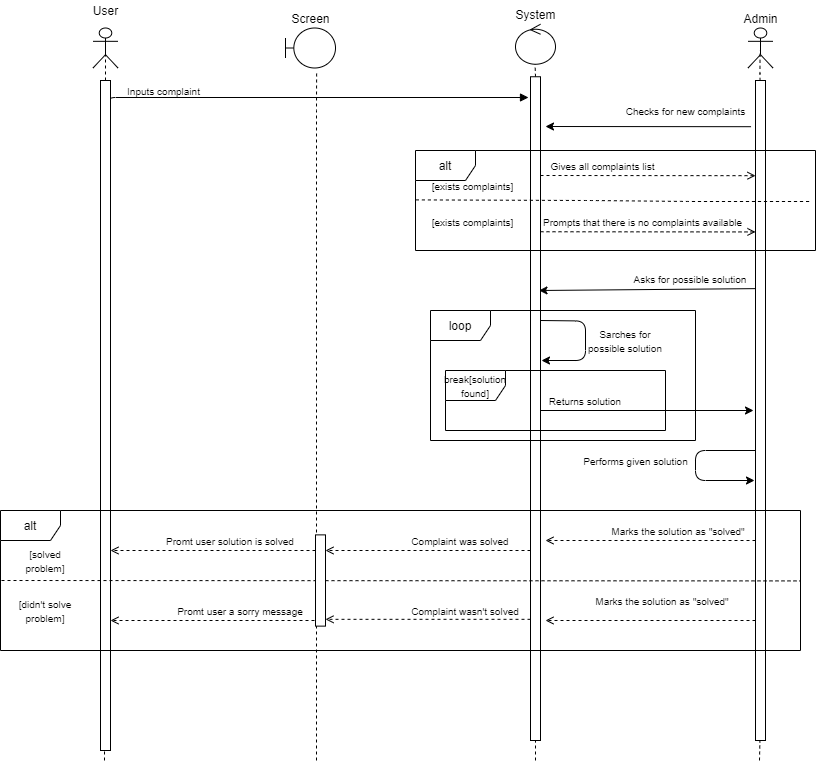

The diagram above was exported from draw.io. Its source (the exported page's mxGraphModel, read from the mxfile embedded in the PNG):
<mxGraphModel dx="827" dy="521" grid="1" gridSize="10" guides="1" tooltips="1" connect="1" arrows="1" fold="1" page="1" pageScale="1" pageWidth="850" pageHeight="1100" math="0" shadow="0">
  <root>
    <mxCell id="0" />
    <mxCell id="1" parent="0" />
    <mxCell id="jQO08Iglf-VU8QkLhRRe-68" value="" style="endArrow=none;dashed=1;html=1;" parent="1" edge="1">
      <mxGeometry width="50" height="50" relative="1" as="geometry">
        <mxPoint x="129" y="810" as="sourcePoint" />
        <mxPoint x="129.41" y="170" as="targetPoint" />
      </mxGeometry>
    </mxCell>
    <mxCell id="jQO08Iglf-VU8QkLhRRe-22" value="" style="endArrow=block;endFill=1;html=1;edgeStyle=orthogonalEdgeStyle;align=left;verticalAlign=top;exitX=0.5;exitY=0.057;exitDx=0;exitDy=0;exitPerimeter=0;" parent="1" source="jQO08Iglf-VU8QkLhRRe-5" edge="1">
      <mxGeometry x="-1" relative="1" as="geometry">
        <mxPoint x="140" y="147" as="sourcePoint" />
        <mxPoint x="553" y="147" as="targetPoint" />
        <Array as="points">
          <mxPoint x="553" y="147" />
        </Array>
      </mxGeometry>
    </mxCell>
    <mxCell id="jQO08Iglf-VU8QkLhRRe-26" value="" style="points=[];perimeter=orthogonalPerimeter;rounded=0;shadow=0;strokeWidth=1;" parent="1" vertex="1">
      <mxGeometry x="780" y="130" width="10" height="660" as="geometry" />
    </mxCell>
    <mxCell id="jQO08Iglf-VU8QkLhRRe-1" value="" style="shape=umlActor;verticalLabelPosition=bottom;verticalAlign=top;html=1;outlineConnect=0;" parent="1" vertex="1">
      <mxGeometry x="117.5" y="77.5" width="25" height="40" as="geometry" />
    </mxCell>
    <mxCell id="jQO08Iglf-VU8QkLhRRe-4" value="" style="endArrow=none;dashed=1;html=1;entryX=0.5;entryY=0.5;entryDx=0;entryDy=0;entryPerimeter=0;" parent="1" source="jQO08Iglf-VU8QkLhRRe-5" target="jQO08Iglf-VU8QkLhRRe-1" edge="1">
      <mxGeometry width="50" height="50" relative="1" as="geometry">
        <mxPoint x="130" y="370" as="sourcePoint" />
        <mxPoint x="120" y="134" as="targetPoint" />
        <Array as="points" />
      </mxGeometry>
    </mxCell>
    <mxCell id="jQO08Iglf-VU8QkLhRRe-5" value="" style="points=[];perimeter=orthogonalPerimeter;rounded=0;shadow=0;strokeWidth=1;" parent="1" vertex="1">
      <mxGeometry x="125" y="130" width="10" height="670" as="geometry" />
    </mxCell>
    <mxCell id="jQO08Iglf-VU8QkLhRRe-7" value="" style="shape=umlBoundary;whiteSpace=wrap;html=1;" parent="1" vertex="1">
      <mxGeometry x="310" y="77.5" width="50" height="40" as="geometry" />
    </mxCell>
    <mxCell id="jQO08Iglf-VU8QkLhRRe-8" value="User" style="text;html=1;align=center;verticalAlign=middle;resizable=0;points=[];autosize=1;" parent="1" vertex="1">
      <mxGeometry x="110" y="50" width="40" height="20" as="geometry" />
    </mxCell>
    <mxCell id="jQO08Iglf-VU8QkLhRRe-9" value="Screen" style="text;html=1;align=center;verticalAlign=middle;resizable=0;points=[];autosize=1;" parent="1" vertex="1">
      <mxGeometry x="310" y="57.5" width="50" height="20" as="geometry" />
    </mxCell>
    <mxCell id="jQO08Iglf-VU8QkLhRRe-10" value="" style="ellipse;shape=umlControl;whiteSpace=wrap;html=1;" parent="1" vertex="1">
      <mxGeometry x="540" y="73.75" width="40" height="40" as="geometry" />
    </mxCell>
    <mxCell id="jQO08Iglf-VU8QkLhRRe-11" value="System" style="text;html=1;align=center;verticalAlign=middle;resizable=0;points=[];autosize=1;" parent="1" vertex="1">
      <mxGeometry x="530" y="53.75" width="60" height="20" as="geometry" />
    </mxCell>
    <mxCell id="jQO08Iglf-VU8QkLhRRe-12" value="" style="shape=umlActor;verticalLabelPosition=bottom;verticalAlign=top;html=1;" parent="1" vertex="1">
      <mxGeometry x="772.5" y="77.5" width="25" height="40" as="geometry" />
    </mxCell>
    <mxCell id="jQO08Iglf-VU8QkLhRRe-13" value="Admin" style="text;html=1;align=center;verticalAlign=middle;resizable=0;points=[];autosize=1;" parent="1" vertex="1">
      <mxGeometry x="760" y="57.5" width="50" height="20" as="geometry" />
    </mxCell>
    <mxCell id="jQO08Iglf-VU8QkLhRRe-16" value="" style="endArrow=none;dashed=1;html=1;entryX=0.623;entryY=1.066;entryDx=0;entryDy=0;entryPerimeter=0;" parent="1" target="jQO08Iglf-VU8QkLhRRe-7" edge="1">
      <mxGeometry width="50" height="50" relative="1" as="geometry">
        <mxPoint x="341" y="810" as="sourcePoint" />
        <mxPoint x="300" y="107.5" as="targetPoint" />
        <Array as="points">
          <mxPoint x="341" y="150" />
        </Array>
      </mxGeometry>
    </mxCell>
    <mxCell id="jQO08Iglf-VU8QkLhRRe-17" value="" style="endArrow=none;dashed=1;html=1;entryX=0.623;entryY=1.066;entryDx=0;entryDy=0;entryPerimeter=0;" parent="1" edge="1">
      <mxGeometry width="50" height="50" relative="1" as="geometry">
        <mxPoint x="560" y="126.25" as="sourcePoint" />
        <mxPoint x="559.56" y="113.7500000000001" as="targetPoint" />
        <Array as="points" />
      </mxGeometry>
    </mxCell>
    <mxCell id="jQO08Iglf-VU8QkLhRRe-18" value="" style="endArrow=none;dashed=1;html=1;entryX=0.623;entryY=1.066;entryDx=0;entryDy=0;entryPerimeter=0;" parent="1" edge="1">
      <mxGeometry width="50" height="50" relative="1" as="geometry">
        <mxPoint x="785" y="130" as="sourcePoint" />
        <mxPoint x="784.56" y="100.1400000000001" as="targetPoint" />
        <Array as="points">
          <mxPoint x="784.41" y="130.0000000000001" />
        </Array>
      </mxGeometry>
    </mxCell>
    <mxCell id="jQO08Iglf-VU8QkLhRRe-19" value="" style="points=[];perimeter=orthogonalPerimeter;rounded=0;shadow=0;strokeWidth=1;" parent="1" vertex="1">
      <mxGeometry x="555" y="126.25" width="10" height="663.75" as="geometry" />
    </mxCell>
    <mxCell id="jQO08Iglf-VU8QkLhRRe-24" value="&lt;font style=&quot;font-size: 10px&quot;&gt;Inputs complaint&lt;/font&gt;" style="text;html=1;align=center;verticalAlign=middle;resizable=0;points=[];autosize=1;" parent="1" vertex="1">
      <mxGeometry x="142.5" y="130" width="90" height="20" as="geometry" />
    </mxCell>
    <mxCell id="jQO08Iglf-VU8QkLhRRe-25" value="alt" style="shape=umlFrame;whiteSpace=wrap;html=1;" parent="1" vertex="1">
      <mxGeometry x="440" y="200" width="400" height="100" as="geometry" />
    </mxCell>
    <mxCell id="jQO08Iglf-VU8QkLhRRe-27" value="" style="endArrow=none;dashed=1;html=1;exitX=0.001;exitY=0.494;exitDx=0;exitDy=0;exitPerimeter=0;" parent="1" source="jQO08Iglf-VU8QkLhRRe-25" edge="1">
      <mxGeometry width="50" height="50" relative="1" as="geometry">
        <mxPoint x="450" y="250.99999999999994" as="sourcePoint" />
        <mxPoint x="715" y="250.99999999999994" as="targetPoint" />
        <Array as="points">
          <mxPoint x="615" y="249.99999999999994" />
          <mxPoint x="715" y="250.99999999999994" />
          <mxPoint x="840" y="251" />
        </Array>
      </mxGeometry>
    </mxCell>
    <mxCell id="jQO08Iglf-VU8QkLhRRe-29" value="&lt;font style=&quot;font-size: 10px&quot;&gt;Checks for new complaints&lt;/font&gt;" style="text;html=1;align=center;verticalAlign=middle;resizable=0;points=[];autosize=1;" parent="1" vertex="1">
      <mxGeometry x="640" y="150" width="140" height="20" as="geometry" />
    </mxCell>
    <mxCell id="jQO08Iglf-VU8QkLhRRe-30" value="&lt;font style=&quot;font-size: 10px&quot;&gt;[exists complaints]&lt;/font&gt;" style="text;html=1;strokeColor=none;fillColor=none;align=center;verticalAlign=middle;whiteSpace=wrap;rounded=0;" parent="1" vertex="1">
      <mxGeometry x="450" y="225" width="95" height="20" as="geometry" />
    </mxCell>
    <mxCell id="jQO08Iglf-VU8QkLhRRe-35" value="&lt;font style=&quot;font-size: 10px&quot;&gt;[exists complaints]&lt;/font&gt;" style="text;html=1;strokeColor=none;fillColor=none;align=center;verticalAlign=middle;whiteSpace=wrap;rounded=0;" parent="1" vertex="1">
      <mxGeometry x="450" y="261.25" width="95" height="20" as="geometry" />
    </mxCell>
    <mxCell id="jQO08Iglf-VU8QkLhRRe-38" value="" style="endArrow=open;html=1;dashed=1;endFill=0;" parent="1" edge="1">
      <mxGeometry width="50" height="50" relative="1" as="geometry">
        <mxPoint x="565" y="225" as="sourcePoint" />
        <mxPoint x="780" y="225.18" as="targetPoint" />
      </mxGeometry>
    </mxCell>
    <mxCell id="jQO08Iglf-VU8QkLhRRe-39" value="&lt;font style=&quot;font-size: 10px&quot;&gt;Gives all complaints list&lt;/font&gt;" style="text;html=1;strokeColor=none;fillColor=none;align=center;verticalAlign=middle;whiteSpace=wrap;rounded=0;" parent="1" vertex="1">
      <mxGeometry x="555" y="205" width="145" height="20" as="geometry" />
    </mxCell>
    <mxCell id="jQO08Iglf-VU8QkLhRRe-40" value="" style="endArrow=open;html=1;dashed=1;endFill=0;" parent="1" edge="1">
      <mxGeometry width="50" height="50" relative="1" as="geometry">
        <mxPoint x="565" y="281.25" as="sourcePoint" />
        <mxPoint x="780" y="281.4300000000002" as="targetPoint" />
      </mxGeometry>
    </mxCell>
    <mxCell id="jQO08Iglf-VU8QkLhRRe-41" value="&lt;font style=&quot;font-size: 10px&quot;&gt;Prompts that there is no complaints available&lt;/font&gt;" style="text;html=1;strokeColor=none;fillColor=none;align=center;verticalAlign=middle;whiteSpace=wrap;rounded=0;" parent="1" vertex="1">
      <mxGeometry x="565" y="261.25" width="205" height="20" as="geometry" />
    </mxCell>
    <mxCell id="jQO08Iglf-VU8QkLhRRe-44" value="&lt;font style=&quot;font-size: 10px&quot;&gt;Asks for possible solution&lt;/font&gt;" style="text;html=1;strokeColor=none;fillColor=none;align=center;verticalAlign=middle;whiteSpace=wrap;rounded=0;" parent="1" vertex="1">
      <mxGeometry x="650" y="318.13" width="130" height="20" as="geometry" />
    </mxCell>
    <mxCell id="jQO08Iglf-VU8QkLhRRe-45" value="loop" style="shape=umlFrame;whiteSpace=wrap;html=1;" parent="1" vertex="1">
      <mxGeometry x="455" y="360" width="265" height="130" as="geometry" />
    </mxCell>
    <mxCell id="jQO08Iglf-VU8QkLhRRe-46" value="" style="endArrow=classic;html=1;exitX=-0.447;exitY=0.07;exitDx=0;exitDy=0;exitPerimeter=0;" parent="1" source="jQO08Iglf-VU8QkLhRRe-26" edge="1">
      <mxGeometry width="50" height="50" relative="1" as="geometry">
        <mxPoint x="783" y="160" as="sourcePoint" />
        <mxPoint x="570" y="176" as="targetPoint" />
      </mxGeometry>
    </mxCell>
    <mxCell id="jQO08Iglf-VU8QkLhRRe-48" value="" style="endArrow=classic;html=1;exitX=1;exitY=1;exitDx=0;exitDy=0;" parent="1" source="jQO08Iglf-VU8QkLhRRe-44" edge="1">
      <mxGeometry width="50" height="50" relative="1" as="geometry">
        <mxPoint x="779" y="390" as="sourcePoint" />
        <mxPoint x="563.5" y="340" as="targetPoint" />
      </mxGeometry>
    </mxCell>
    <mxCell id="jQO08Iglf-VU8QkLhRRe-50" value="" style="endArrow=classic;html=1;" parent="1" edge="1">
      <mxGeometry width="50" height="50" relative="1" as="geometry">
        <mxPoint x="565" y="370" as="sourcePoint" />
        <mxPoint x="566" y="410" as="targetPoint" />
        <Array as="points">
          <mxPoint x="610" y="370.5" />
          <mxPoint x="610" y="410" />
        </Array>
      </mxGeometry>
    </mxCell>
    <mxCell id="jQO08Iglf-VU8QkLhRRe-51" value="&lt;font style=&quot;font-size: 10px&quot;&gt;Sarches for possible solution&lt;/font&gt;" style="text;html=1;strokeColor=none;fillColor=none;align=center;verticalAlign=middle;whiteSpace=wrap;rounded=0;" parent="1" vertex="1">
      <mxGeometry x="610" y="380" width="80" height="20" as="geometry" />
    </mxCell>
    <mxCell id="jQO08Iglf-VU8QkLhRRe-52" value="&lt;font style=&quot;font-size: 10px&quot;&gt;break[solution found]&lt;/font&gt;" style="shape=umlFrame;whiteSpace=wrap;html=1;" parent="1" vertex="1">
      <mxGeometry x="470" y="420" width="220" height="60" as="geometry" />
    </mxCell>
    <mxCell id="jQO08Iglf-VU8QkLhRRe-53" value="" style="endArrow=classic;html=1;" parent="1" edge="1">
      <mxGeometry width="50" height="50" relative="1" as="geometry">
        <mxPoint x="565" y="460" as="sourcePoint" />
        <mxPoint x="778" y="460" as="targetPoint" />
      </mxGeometry>
    </mxCell>
    <mxCell id="jQO08Iglf-VU8QkLhRRe-54" value="&lt;font style=&quot;font-size: 10px&quot;&gt;Returns solution&lt;/font&gt;" style="text;html=1;strokeColor=none;fillColor=none;align=center;verticalAlign=middle;whiteSpace=wrap;rounded=0;" parent="1" vertex="1">
      <mxGeometry x="565" y="440" width="90" height="20" as="geometry" />
    </mxCell>
    <mxCell id="jQO08Iglf-VU8QkLhRRe-55" value="" style="endArrow=classic;html=1;" parent="1" edge="1">
      <mxGeometry width="50" height="50" relative="1" as="geometry">
        <mxPoint x="780" y="500" as="sourcePoint" />
        <mxPoint x="779" y="530" as="targetPoint" />
        <Array as="points">
          <mxPoint x="720" y="500" />
          <mxPoint x="720" y="530" />
        </Array>
      </mxGeometry>
    </mxCell>
    <mxCell id="jQO08Iglf-VU8QkLhRRe-57" value="alt" style="shape=umlFrame;whiteSpace=wrap;html=1;" parent="1" vertex="1">
      <mxGeometry x="25" y="560" width="800" height="140" as="geometry" />
    </mxCell>
    <mxCell id="jQO08Iglf-VU8QkLhRRe-58" value="&lt;font style=&quot;font-size: 10px&quot;&gt;Performs given solution&lt;/font&gt;" style="text;html=1;align=center;verticalAlign=middle;resizable=0;points=[];autosize=1;" parent="1" vertex="1">
      <mxGeometry x="600" y="500" width="120" height="20" as="geometry" />
    </mxCell>
    <mxCell id="jQO08Iglf-VU8QkLhRRe-60" value="" style="endArrow=open;html=1;dashed=1;endFill=0;" parent="1" edge="1">
      <mxGeometry width="50" height="50" relative="1" as="geometry">
        <mxPoint x="780" y="590" as="sourcePoint" />
        <mxPoint x="570" y="590" as="targetPoint" />
      </mxGeometry>
    </mxCell>
    <mxCell id="jQO08Iglf-VU8QkLhRRe-61" value="&lt;font style=&quot;font-size: 10px&quot;&gt;Marks the solution as &quot;solved&quot;&lt;/font&gt;" style="text;html=1;strokeColor=none;fillColor=none;align=center;verticalAlign=middle;whiteSpace=wrap;rounded=0;" parent="1" vertex="1">
      <mxGeometry x="626.25" y="570" width="153.75" height="20" as="geometry" />
    </mxCell>
    <mxCell id="jQO08Iglf-VU8QkLhRRe-65" value="" style="endArrow=none;dashed=1;html=1;" parent="1" edge="1">
      <mxGeometry width="50" height="50" relative="1" as="geometry">
        <mxPoint x="26" y="630" as="sourcePoint" />
        <mxPoint x="825" y="630.41" as="targetPoint" />
      </mxGeometry>
    </mxCell>
    <mxCell id="jQO08Iglf-VU8QkLhRRe-66" value="&lt;font style=&quot;font-size: 10px&quot;&gt;[solved problem]&lt;/font&gt;" style="text;html=1;strokeColor=none;fillColor=none;align=center;verticalAlign=middle;whiteSpace=wrap;rounded=0;" parent="1" vertex="1">
      <mxGeometry x="45" y="600" width="50" height="20" as="geometry" />
    </mxCell>
    <mxCell id="jQO08Iglf-VU8QkLhRRe-67" value="&lt;font style=&quot;font-size: 10px&quot;&gt;[didn't solve problem]&lt;/font&gt;" style="text;html=1;strokeColor=none;fillColor=none;align=center;verticalAlign=middle;whiteSpace=wrap;rounded=0;" parent="1" vertex="1">
      <mxGeometry x="40" y="650" width="60" height="20" as="geometry" />
    </mxCell>
    <mxCell id="jQO08Iglf-VU8QkLhRRe-69" value="&lt;font style=&quot;font-size: 10px&quot;&gt;Marks the solution as &quot;solved&quot;&lt;/font&gt;" style="text;html=1;strokeColor=none;fillColor=none;align=center;verticalAlign=middle;whiteSpace=wrap;rounded=0;" parent="1" vertex="1">
      <mxGeometry x="610" y="640" width="153.75" height="20" as="geometry" />
    </mxCell>
    <mxCell id="jQO08Iglf-VU8QkLhRRe-70" value="" style="endArrow=open;html=1;dashed=1;endFill=0;" parent="1" edge="1">
      <mxGeometry width="50" height="50" relative="1" as="geometry">
        <mxPoint x="780" y="670" as="sourcePoint" />
        <mxPoint x="570" y="670" as="targetPoint" />
      </mxGeometry>
    </mxCell>
    <mxCell id="jQO08Iglf-VU8QkLhRRe-71" value="" style="endArrow=open;html=1;dashed=1;endFill=0;" parent="1" source="jQO08Iglf-VU8QkLhRRe-73" edge="1">
      <mxGeometry width="50" height="50" relative="1" as="geometry">
        <mxPoint x="345" y="600" as="sourcePoint" />
        <mxPoint x="135" y="600" as="targetPoint" />
      </mxGeometry>
    </mxCell>
    <mxCell id="jQO08Iglf-VU8QkLhRRe-72" value="" style="endArrow=open;html=1;dashed=1;endFill=0;" parent="1" edge="1">
      <mxGeometry width="50" height="50" relative="1" as="geometry">
        <mxPoint x="345" y="670" as="sourcePoint" />
        <mxPoint x="135" y="670" as="targetPoint" />
      </mxGeometry>
    </mxCell>
    <mxCell id="jQO08Iglf-VU8QkLhRRe-73" value="" style="points=[];perimeter=orthogonalPerimeter;rounded=0;shadow=0;strokeWidth=1;" parent="1" vertex="1">
      <mxGeometry x="340" y="584.38" width="10" height="91.25" as="geometry" />
    </mxCell>
    <mxCell id="jQO08Iglf-VU8QkLhRRe-75" value="&lt;font style=&quot;font-size: 10px&quot;&gt;Promt user solution is solved&lt;/font&gt;" style="text;html=1;strokeColor=none;fillColor=none;align=center;verticalAlign=middle;whiteSpace=wrap;rounded=0;" parent="1" vertex="1">
      <mxGeometry x="190" y="580" width="130" height="20" as="geometry" />
    </mxCell>
    <mxCell id="jQO08Iglf-VU8QkLhRRe-76" value="&lt;font style=&quot;font-size: 10px&quot;&gt;Promt user a sorry message&lt;/font&gt;" style="text;html=1;strokeColor=none;fillColor=none;align=center;verticalAlign=middle;whiteSpace=wrap;rounded=0;" parent="1" vertex="1">
      <mxGeometry x="200" y="650" width="130" height="20" as="geometry" />
    </mxCell>
    <mxCell id="jQO08Iglf-VU8QkLhRRe-78" value="" style="endArrow=open;html=1;dashed=1;endFill=0;" parent="1" edge="1">
      <mxGeometry width="50" height="50" relative="1" as="geometry">
        <mxPoint x="555" y="600" as="sourcePoint" />
        <mxPoint x="350" y="600" as="targetPoint" />
      </mxGeometry>
    </mxCell>
    <mxCell id="jQO08Iglf-VU8QkLhRRe-79" value="" style="endArrow=open;html=1;dashed=1;endFill=0;" parent="1" edge="1">
      <mxGeometry width="50" height="50" relative="1" as="geometry">
        <mxPoint x="555" y="668.82" as="sourcePoint" />
        <mxPoint x="350" y="668.82" as="targetPoint" />
      </mxGeometry>
    </mxCell>
    <mxCell id="jQO08Iglf-VU8QkLhRRe-80" value="&lt;font style=&quot;font-size: 10px&quot;&gt;Complaint was solved&lt;/font&gt;" style="text;html=1;strokeColor=none;fillColor=none;align=center;verticalAlign=middle;whiteSpace=wrap;rounded=0;" parent="1" vertex="1">
      <mxGeometry x="420" y="580" width="130" height="20" as="geometry" />
    </mxCell>
    <mxCell id="jQO08Iglf-VU8QkLhRRe-81" style="edgeStyle=none;orthogonalLoop=1;jettySize=auto;html=1;exitX=0.5;exitY=1;exitDx=0;exitDy=0;dashed=1;" parent="1" source="jQO08Iglf-VU8QkLhRRe-80" target="jQO08Iglf-VU8QkLhRRe-80" edge="1">
      <mxGeometry relative="1" as="geometry" />
    </mxCell>
    <mxCell id="jQO08Iglf-VU8QkLhRRe-82" value="&lt;font style=&quot;font-size: 10px&quot;&gt;Complaint wasn't solved&lt;/font&gt;" style="text;html=1;strokeColor=none;fillColor=none;align=center;verticalAlign=middle;whiteSpace=wrap;rounded=0;" parent="1" vertex="1">
      <mxGeometry x="425" y="650" width="130" height="20" as="geometry" />
    </mxCell>
    <mxCell id="jQO08Iglf-VU8QkLhRRe-84" value="" style="endArrow=none;dashed=1;html=1;" parent="1" edge="1">
      <mxGeometry width="50" height="50" relative="1" as="geometry">
        <mxPoint x="560" y="810" as="sourcePoint" />
        <mxPoint x="560" y="790" as="targetPoint" />
        <Array as="points" />
      </mxGeometry>
    </mxCell>
    <mxCell id="jQO08Iglf-VU8QkLhRRe-85" value="" style="endArrow=none;dashed=1;html=1;" parent="1" edge="1">
      <mxGeometry width="50" height="50" relative="1" as="geometry">
        <mxPoint x="784" y="810" as="sourcePoint" />
        <mxPoint x="784.41" y="790" as="targetPoint" />
        <Array as="points" />
      </mxGeometry>
    </mxCell>
  </root>
</mxGraphModel>